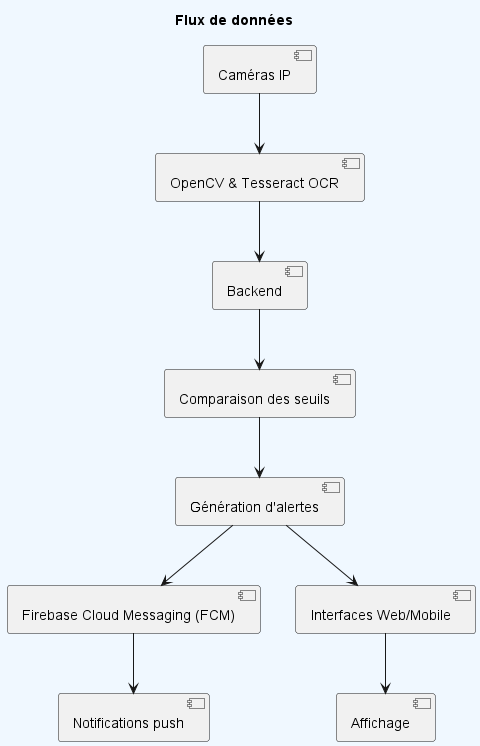

The diagram above was rendered by PlantUML. Its source (embedded in the PNG):
@startuml
title Flux de données

skinparam backgroundColor #F0F8FF
skinparam node {
    BackgroundColor #E6E6FA
    BorderColor #4B0082
}

[Caméras IP] --> [OpenCV & Tesseract OCR]
[OpenCV & Tesseract OCR] --> [Backend]
[Backend] --> [Comparaison des seuils]
[Comparaison des seuils] --> [Génération d'alertes]
[Génération d'alertes] --> [Firebase Cloud Messaging (FCM)]
[Génération d'alertes] --> [Interfaces Web/Mobile]
[Firebase Cloud Messaging (FCM)] --> [Notifications push]
[Interfaces Web/Mobile] --> [Affichage]

@enduml